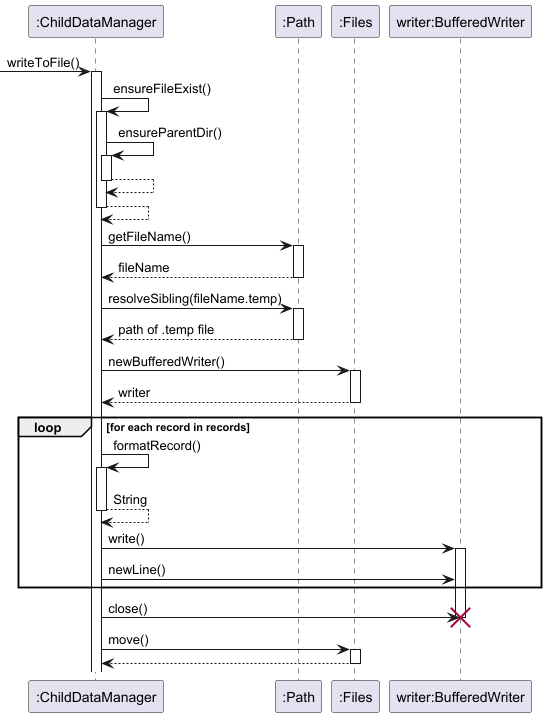

The diagram above was rendered by PlantUML. Its source (embedded in the PNG):
@startuml
'https://plantuml.com/sequence-

participant ":ChildDataManager" as CDM
participant ":Path" as Path
participant ":Files" as Files
participant "writer:BufferedWriter" as BW

-> CDM: writeToFile()
activate CDM

CDM -> CDM: ensureFileExist()
activate CDM

CDM -> CDM: ensureParentDir()
activate CDM
return

return

CDM -> Path: getFileName()
activate Path
return fileName

CDM -> Path: resolveSibling(fileName.temp)
activate Path
return path of .temp file

CDM -> Files: newBufferedWriter()
activate Files
return writer

loop for each record in records
    CDM -> CDM: formatRecord()
    activate CDM
    return String

    CDM -> BW: write()
    activate BW
    CDM -> BW: newLine()
end

CDM -> BW: close()
destroy BW

CDM -> Files: move()
activate Files
return

@enduml